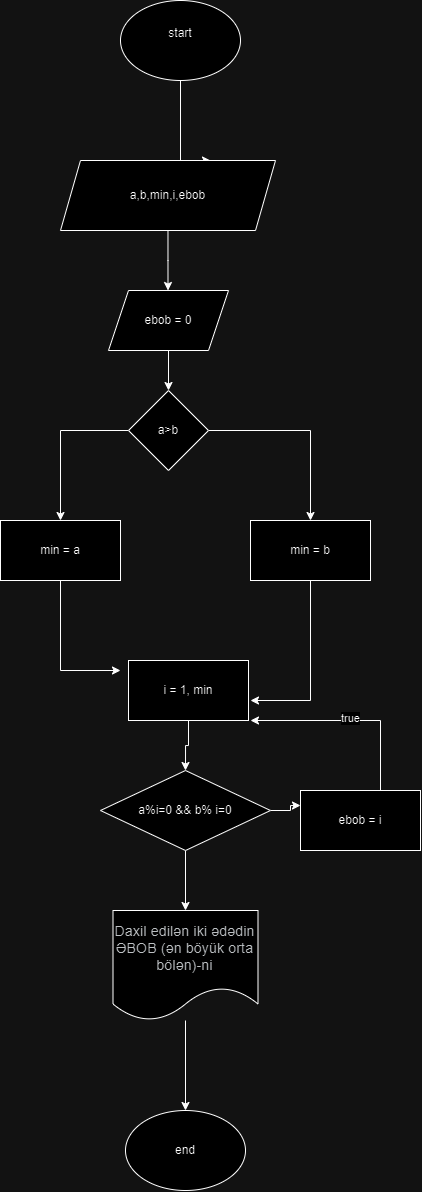

The diagram above was exported from draw.io. Its source (the exported page's mxGraphModel, read from the mxfile embedded in the PNG):
<mxGraphModel dx="1122" dy="484" grid="1" gridSize="10" guides="1" tooltips="1" connect="1" arrows="1" fold="1" page="1" pageScale="1" pageWidth="850" pageHeight="1100" math="0" shadow="0">
  <root>
    <mxCell id="0" />
    <mxCell id="1" parent="0" />
    <mxCell id="rkxB8G_rzf4J75UaoUoF-3" style="edgeStyle=orthogonalEdgeStyle;rounded=0;orthogonalLoop=1;jettySize=auto;html=1;" edge="1" parent="1" source="rkxB8G_rzf4J75UaoUoF-1">
      <mxGeometry relative="1" as="geometry">
        <mxPoint x="420" y="180" as="targetPoint" />
        <Array as="points">
          <mxPoint x="390" y="180" />
        </Array>
      </mxGeometry>
    </mxCell>
    <mxCell id="rkxB8G_rzf4J75UaoUoF-1" value="start&lt;div&gt;&lt;br&gt;&lt;/div&gt;" style="ellipse;whiteSpace=wrap;html=1;" vertex="1" parent="1">
      <mxGeometry x="330" y="20" width="120" height="80" as="geometry" />
    </mxCell>
    <mxCell id="rkxB8G_rzf4J75UaoUoF-8" style="edgeStyle=orthogonalEdgeStyle;rounded=0;orthogonalLoop=1;jettySize=auto;html=1;" edge="1" parent="1" source="rkxB8G_rzf4J75UaoUoF-2">
      <mxGeometry relative="1" as="geometry">
        <mxPoint x="377.5" y="310" as="targetPoint" />
      </mxGeometry>
    </mxCell>
    <mxCell id="rkxB8G_rzf4J75UaoUoF-2" value="a,b,min,i,ebob" style="shape=parallelogram;perimeter=parallelogramPerimeter;whiteSpace=wrap;html=1;fixedSize=1;" vertex="1" parent="1">
      <mxGeometry x="270" y="180" width="215" height="70" as="geometry" />
    </mxCell>
    <mxCell id="rkxB8G_rzf4J75UaoUoF-33" value="" style="edgeStyle=orthogonalEdgeStyle;rounded=0;orthogonalLoop=1;jettySize=auto;html=1;" edge="1" parent="1" source="rkxB8G_rzf4J75UaoUoF-31" target="rkxB8G_rzf4J75UaoUoF-32">
      <mxGeometry relative="1" as="geometry" />
    </mxCell>
    <mxCell id="rkxB8G_rzf4J75UaoUoF-31" value="ebob = 0" style="shape=parallelogram;perimeter=parallelogramPerimeter;whiteSpace=wrap;html=1;fixedSize=1;" vertex="1" parent="1">
      <mxGeometry x="318" y="310" width="120" height="60" as="geometry" />
    </mxCell>
    <mxCell id="rkxB8G_rzf4J75UaoUoF-36" style="edgeStyle=orthogonalEdgeStyle;rounded=0;orthogonalLoop=1;jettySize=auto;html=1;entryX=0.5;entryY=0;entryDx=0;entryDy=0;" edge="1" parent="1" source="rkxB8G_rzf4J75UaoUoF-32" target="rkxB8G_rzf4J75UaoUoF-34">
      <mxGeometry relative="1" as="geometry" />
    </mxCell>
    <mxCell id="rkxB8G_rzf4J75UaoUoF-37" style="edgeStyle=orthogonalEdgeStyle;rounded=0;orthogonalLoop=1;jettySize=auto;html=1;entryX=0.5;entryY=0;entryDx=0;entryDy=0;" edge="1" parent="1" source="rkxB8G_rzf4J75UaoUoF-32" target="rkxB8G_rzf4J75UaoUoF-35">
      <mxGeometry relative="1" as="geometry" />
    </mxCell>
    <mxCell id="rkxB8G_rzf4J75UaoUoF-32" value="a&amp;gt;b" style="rhombus;whiteSpace=wrap;html=1;" vertex="1" parent="1">
      <mxGeometry x="338" y="410" width="80" height="80" as="geometry" />
    </mxCell>
    <mxCell id="rkxB8G_rzf4J75UaoUoF-39" style="edgeStyle=orthogonalEdgeStyle;rounded=0;orthogonalLoop=1;jettySize=auto;html=1;" edge="1" parent="1" source="rkxB8G_rzf4J75UaoUoF-34">
      <mxGeometry relative="1" as="geometry">
        <mxPoint x="330" y="690" as="targetPoint" />
        <Array as="points">
          <mxPoint x="270" y="690" />
          <mxPoint x="330" y="690" />
        </Array>
      </mxGeometry>
    </mxCell>
    <mxCell id="rkxB8G_rzf4J75UaoUoF-34" value="min = a" style="rounded=0;whiteSpace=wrap;html=1;" vertex="1" parent="1">
      <mxGeometry x="210" y="540" width="120" height="60" as="geometry" />
    </mxCell>
    <mxCell id="rkxB8G_rzf4J75UaoUoF-40" style="edgeStyle=orthogonalEdgeStyle;rounded=0;orthogonalLoop=1;jettySize=auto;html=1;" edge="1" parent="1" source="rkxB8G_rzf4J75UaoUoF-35">
      <mxGeometry relative="1" as="geometry">
        <mxPoint x="460" y="720" as="targetPoint" />
        <Array as="points">
          <mxPoint x="520" y="720" />
        </Array>
      </mxGeometry>
    </mxCell>
    <mxCell id="rkxB8G_rzf4J75UaoUoF-35" value="min = b" style="rounded=0;whiteSpace=wrap;html=1;" vertex="1" parent="1">
      <mxGeometry x="460" y="540" width="120" height="60" as="geometry" />
    </mxCell>
    <mxCell id="rkxB8G_rzf4J75UaoUoF-42" style="edgeStyle=orthogonalEdgeStyle;rounded=0;orthogonalLoop=1;jettySize=auto;html=1;entryX=0.5;entryY=0;entryDx=0;entryDy=0;" edge="1" parent="1" source="rkxB8G_rzf4J75UaoUoF-38" target="rkxB8G_rzf4J75UaoUoF-41">
      <mxGeometry relative="1" as="geometry" />
    </mxCell>
    <mxCell id="rkxB8G_rzf4J75UaoUoF-38" value="i = 1, min" style="rounded=0;whiteSpace=wrap;html=1;" vertex="1" parent="1">
      <mxGeometry x="338" y="680" width="120" height="60" as="geometry" />
    </mxCell>
    <mxCell id="rkxB8G_rzf4J75UaoUoF-45" style="edgeStyle=orthogonalEdgeStyle;rounded=0;orthogonalLoop=1;jettySize=auto;html=1;entryX=0;entryY=0.25;entryDx=0;entryDy=0;" edge="1" parent="1" source="rkxB8G_rzf4J75UaoUoF-41" target="rkxB8G_rzf4J75UaoUoF-44">
      <mxGeometry relative="1" as="geometry" />
    </mxCell>
    <mxCell id="rkxB8G_rzf4J75UaoUoF-54" value="" style="edgeStyle=orthogonalEdgeStyle;rounded=0;orthogonalLoop=1;jettySize=auto;html=1;" edge="1" parent="1" source="rkxB8G_rzf4J75UaoUoF-41" target="rkxB8G_rzf4J75UaoUoF-53">
      <mxGeometry relative="1" as="geometry" />
    </mxCell>
    <mxCell id="rkxB8G_rzf4J75UaoUoF-41" value="a%i=0 &amp;amp;&amp;amp; b% i=0" style="rhombus;whiteSpace=wrap;html=1;" vertex="1" parent="1">
      <mxGeometry x="310" y="790" width="170" height="80" as="geometry" />
    </mxCell>
    <mxCell id="rkxB8G_rzf4J75UaoUoF-48" style="edgeStyle=orthogonalEdgeStyle;rounded=0;orthogonalLoop=1;jettySize=auto;html=1;" edge="1" parent="1" source="rkxB8G_rzf4J75UaoUoF-44">
      <mxGeometry relative="1" as="geometry">
        <mxPoint x="460" y="740" as="targetPoint" />
        <Array as="points">
          <mxPoint x="590" y="740" />
        </Array>
      </mxGeometry>
    </mxCell>
    <mxCell id="rkxB8G_rzf4J75UaoUoF-50" value="true" style="edgeLabel;html=1;align=center;verticalAlign=middle;resizable=0;points=[];" vertex="1" connectable="0" parent="rkxB8G_rzf4J75UaoUoF-48">
      <mxGeometry x="0.0009" y="-2" relative="1" as="geometry">
        <mxPoint as="offset" />
      </mxGeometry>
    </mxCell>
    <mxCell id="rkxB8G_rzf4J75UaoUoF-44" value="ebob = i" style="rounded=0;whiteSpace=wrap;html=1;" vertex="1" parent="1">
      <mxGeometry x="510" y="810" width="120" height="60" as="geometry" />
    </mxCell>
    <mxCell id="rkxB8G_rzf4J75UaoUoF-56" value="" style="edgeStyle=orthogonalEdgeStyle;rounded=0;orthogonalLoop=1;jettySize=auto;html=1;" edge="1" parent="1" source="rkxB8G_rzf4J75UaoUoF-53" target="rkxB8G_rzf4J75UaoUoF-55">
      <mxGeometry relative="1" as="geometry" />
    </mxCell>
    <mxCell id="rkxB8G_rzf4J75UaoUoF-53" value="&lt;span style=&quot;color: rgb(60, 64, 67); font-family: Roboto, Arial, sans-serif; font-size: 14px; letter-spacing: 0.2px; text-align: start;&quot;&gt;Daxil edilən iki ədədin ƏBOB (ən böyük orta bölən)-ni&lt;/span&gt;" style="shape=document;whiteSpace=wrap;html=1;boundedLbl=1;" vertex="1" parent="1">
      <mxGeometry x="322.5" y="930" width="145" height="110" as="geometry" />
    </mxCell>
    <mxCell id="rkxB8G_rzf4J75UaoUoF-55" value="end" style="ellipse;whiteSpace=wrap;html=1;" vertex="1" parent="1">
      <mxGeometry x="335" y="1130" width="120" height="80" as="geometry" />
    </mxCell>
  </root>
</mxGraphModel>